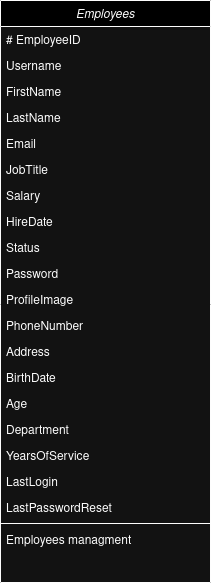

The diagram above was exported from draw.io. Its source (the exported page's mxGraphModel, read from the mxfile embedded in the PNG):
<mxGraphModel dx="1434" dy="790" grid="1" gridSize="10" guides="1" tooltips="1" connect="1" arrows="1" fold="1" page="1" pageScale="1" pageWidth="827" pageHeight="1169" math="0" shadow="0">
  <root>
    <mxCell id="0" />
    <mxCell id="1" parent="0" />
    <mxCell id="2" value="Employees" style="swimlane;fontStyle=2;align=center;verticalAlign=top;childLayout=stackLayout;horizontal=1;startSize=26;horizontalStack=0;resizeParent=1;resizeLast=0;collapsible=1;marginBottom=0;rounded=0;shadow=0;strokeWidth=1;" vertex="1" parent="1">
      <mxGeometry x="309" y="120" width="210" height="582" as="geometry">
        <mxRectangle x="230" y="140" width="160" height="26" as="alternateBounds" />
      </mxGeometry>
    </mxCell>
    <mxCell id="3" value="# EmployeeID" style="text;align=left;verticalAlign=top;spacingLeft=4;spacingRight=4;overflow=hidden;rotatable=0;points=[[0,0.5],[1,0.5]];portConstraint=eastwest;" vertex="1" parent="2">
      <mxGeometry y="26" width="210" height="26" as="geometry" />
    </mxCell>
    <mxCell id="4" value="Username" style="text;align=left;verticalAlign=top;spacingLeft=4;spacingRight=4;overflow=hidden;rotatable=0;points=[[0,0.5],[1,0.5]];portConstraint=eastwest;rounded=0;shadow=0;html=0;" vertex="1" parent="2">
      <mxGeometry y="52" width="210" height="26" as="geometry" />
    </mxCell>
    <mxCell id="5" value="FirstName" style="text;align=left;verticalAlign=top;spacingLeft=4;spacingRight=4;overflow=hidden;rotatable=0;points=[[0,0.5],[1,0.5]];portConstraint=eastwest;rounded=0;shadow=0;html=0;" vertex="1" parent="2">
      <mxGeometry y="78" width="210" height="26" as="geometry" />
    </mxCell>
    <mxCell id="6" value="LastName" style="text;align=left;verticalAlign=top;spacingLeft=4;spacingRight=4;overflow=hidden;rotatable=0;points=[[0,0.5],[1,0.5]];portConstraint=eastwest;rounded=0;shadow=0;html=0;" vertex="1" parent="2">
      <mxGeometry y="104" width="210" height="26" as="geometry" />
    </mxCell>
    <mxCell id="7" value="Email" style="text;align=left;verticalAlign=top;spacingLeft=4;spacingRight=4;overflow=hidden;rotatable=0;points=[[0,0.5],[1,0.5]];portConstraint=eastwest;rounded=0;shadow=0;html=0;" vertex="1" parent="2">
      <mxGeometry y="130" width="210" height="26" as="geometry" />
    </mxCell>
    <mxCell id="8" value="JobTitle" style="text;align=left;verticalAlign=top;spacingLeft=4;spacingRight=4;overflow=hidden;rotatable=0;points=[[0,0.5],[1,0.5]];portConstraint=eastwest;rounded=0;shadow=0;html=0;" vertex="1" parent="2">
      <mxGeometry y="156" width="210" height="26" as="geometry" />
    </mxCell>
    <mxCell id="9" value="Salary" style="text;align=left;verticalAlign=top;spacingLeft=4;spacingRight=4;overflow=hidden;rotatable=0;points=[[0,0.5],[1,0.5]];portConstraint=eastwest;rounded=0;shadow=0;html=0;" vertex="1" parent="2">
      <mxGeometry y="182" width="210" height="26" as="geometry" />
    </mxCell>
    <mxCell id="10" value="HireDate" style="text;align=left;verticalAlign=top;spacingLeft=4;spacingRight=4;overflow=hidden;rotatable=0;points=[[0,0.5],[1,0.5]];portConstraint=eastwest;rounded=0;shadow=0;html=0;" vertex="1" parent="2">
      <mxGeometry y="208" width="210" height="26" as="geometry" />
    </mxCell>
    <mxCell id="11" value="Status" style="text;align=left;verticalAlign=top;spacingLeft=4;spacingRight=4;overflow=hidden;rotatable=0;points=[[0,0.5],[1,0.5]];portConstraint=eastwest;rounded=0;shadow=0;html=0;" vertex="1" parent="2">
      <mxGeometry y="234" width="210" height="26" as="geometry" />
    </mxCell>
    <mxCell id="12" value="Password" style="text;align=left;verticalAlign=top;spacingLeft=4;spacingRight=4;overflow=hidden;rotatable=0;points=[[0,0.5],[1,0.5]];portConstraint=eastwest;rounded=0;shadow=0;html=0;" vertex="1" parent="2">
      <mxGeometry y="260" width="210" height="26" as="geometry" />
    </mxCell>
    <mxCell id="13" value="ProfileImage" style="text;align=left;verticalAlign=top;spacingLeft=4;spacingRight=4;overflow=hidden;rotatable=0;points=[[0,0.5],[1,0.5]];portConstraint=eastwest;rounded=0;shadow=0;html=0;" vertex="1" parent="2">
      <mxGeometry y="286" width="210" height="26" as="geometry" />
    </mxCell>
    <mxCell id="14" value="PhoneNumber" style="text;align=left;verticalAlign=top;spacingLeft=4;spacingRight=4;overflow=hidden;rotatable=0;points=[[0,0.5],[1,0.5]];portConstraint=eastwest;rounded=0;shadow=0;html=0;" vertex="1" parent="2">
      <mxGeometry y="312" width="210" height="26" as="geometry" />
    </mxCell>
    <mxCell id="15" value="Address" style="text;align=left;verticalAlign=top;spacingLeft=4;spacingRight=4;overflow=hidden;rotatable=0;points=[[0,0.5],[1,0.5]];portConstraint=eastwest;rounded=0;shadow=0;html=0;" vertex="1" parent="2">
      <mxGeometry y="338" width="210" height="26" as="geometry" />
    </mxCell>
    <mxCell id="16" value="BirthDate" style="text;align=left;verticalAlign=top;spacingLeft=4;spacingRight=4;overflow=hidden;rotatable=0;points=[[0,0.5],[1,0.5]];portConstraint=eastwest;rounded=0;shadow=0;html=0;" vertex="1" parent="2">
      <mxGeometry y="364" width="210" height="26" as="geometry" />
    </mxCell>
    <mxCell id="17" value="Age" style="text;align=left;verticalAlign=top;spacingLeft=4;spacingRight=4;overflow=hidden;rotatable=0;points=[[0,0.5],[1,0.5]];portConstraint=eastwest;rounded=0;shadow=0;html=0;" vertex="1" parent="2">
      <mxGeometry y="390" width="210" height="26" as="geometry" />
    </mxCell>
    <mxCell id="18" value="Department" style="text;align=left;verticalAlign=top;spacingLeft=4;spacingRight=4;overflow=hidden;rotatable=0;points=[[0,0.5],[1,0.5]];portConstraint=eastwest;rounded=0;shadow=0;html=0;" vertex="1" parent="2">
      <mxGeometry y="416" width="210" height="26" as="geometry" />
    </mxCell>
    <mxCell id="19" value="YearsOfService" style="text;align=left;verticalAlign=top;spacingLeft=4;spacingRight=4;overflow=hidden;rotatable=0;points=[[0,0.5],[1,0.5]];portConstraint=eastwest;rounded=0;shadow=0;html=0;" vertex="1" parent="2">
      <mxGeometry y="442" width="210" height="26" as="geometry" />
    </mxCell>
    <mxCell id="20" value="LastLogin" style="text;align=left;verticalAlign=top;spacingLeft=4;spacingRight=4;overflow=hidden;rotatable=0;points=[[0,0.5],[1,0.5]];portConstraint=eastwest;rounded=0;shadow=0;html=0;" vertex="1" parent="2">
      <mxGeometry y="468" width="210" height="26" as="geometry" />
    </mxCell>
    <mxCell id="21" value="LastPasswordReset" style="text;align=left;verticalAlign=top;spacingLeft=4;spacingRight=4;overflow=hidden;rotatable=0;points=[[0,0.5],[1,0.5]];portConstraint=eastwest;rounded=0;shadow=0;html=0;" vertex="1" parent="2">
      <mxGeometry y="494" width="210" height="26" as="geometry" />
    </mxCell>
    <mxCell id="22" value="" style="line;html=1;strokeWidth=1;align=left;verticalAlign=middle;spacingTop=-1;spacingLeft=3;spacingRight=3;rotatable=0;labelPosition=right;points=[];portConstraint=eastwest;" vertex="1" parent="2">
      <mxGeometry y="520" width="210" height="6" as="geometry" />
    </mxCell>
    <mxCell id="23" value="Employees managment" style="text;align=left;verticalAlign=top;spacingLeft=4;spacingRight=4;overflow=hidden;rotatable=0;points=[[0,0.5],[1,0.5]];portConstraint=eastwest;" vertex="1" parent="2">
      <mxGeometry y="526" width="210" height="30" as="geometry" />
    </mxCell>
  </root>
</mxGraphModel>